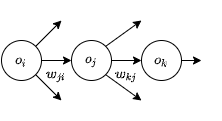

The diagram above was exported from draw.io. Its source (the exported page's mxGraphModel, read from the mxfile embedded in the PNG):
<mxGraphModel dx="1174" dy="3667" grid="1" gridSize="10" guides="1" tooltips="1" connect="1" arrows="1" fold="1" page="1" pageScale="1" pageWidth="827" pageHeight="1169" math="1" shadow="0">
  <root>
    <mxCell id="0" />
    <mxCell id="1" parent="0" />
    <mxCell id="djLkYv103FwKD2cAZvbK-21" value="" style="group;rotation=90;" vertex="1" connectable="0" parent="1">
      <mxGeometry x="-750" y="-2380" width="120" height="200" as="geometry" />
    </mxCell>
    <mxCell id="djLkYv103FwKD2cAZvbK-22" value="" style="group;rotation=90;" vertex="1" connectable="0" parent="djLkYv103FwKD2cAZvbK-21">
      <mxGeometry width="120" height="200" as="geometry" />
    </mxCell>
    <mxCell id="djLkYv103FwKD2cAZvbK-14" style="edgeStyle=orthogonalEdgeStyle;rounded=0;orthogonalLoop=1;jettySize=auto;html=1;exitX=0.5;exitY=0;exitDx=0;exitDy=0;" edge="1" parent="djLkYv103FwKD2cAZvbK-22" source="djLkYv103FwKD2cAZvbK-2">
      <mxGeometry relative="1" as="geometry">
        <mxPoint x="140" y="100" as="targetPoint" />
      </mxGeometry>
    </mxCell>
    <mxCell id="djLkYv103FwKD2cAZvbK-2" value="" style="ellipse;whiteSpace=wrap;html=1;aspect=fixed;rotation=90;" vertex="1" parent="djLkYv103FwKD2cAZvbK-22">
      <mxGeometry x="80" y="80" width="40" height="40" as="geometry" />
    </mxCell>
    <mxCell id="djLkYv103FwKD2cAZvbK-9" style="edgeStyle=orthogonalEdgeStyle;rounded=0;orthogonalLoop=1;jettySize=auto;html=1;exitX=0.5;exitY=0;exitDx=0;exitDy=0;entryX=0.5;entryY=1;entryDx=0;entryDy=0;" edge="1" parent="djLkYv103FwKD2cAZvbK-22" source="djLkYv103FwKD2cAZvbK-3" target="djLkYv103FwKD2cAZvbK-2">
      <mxGeometry relative="1" as="geometry" />
    </mxCell>
    <mxCell id="djLkYv103FwKD2cAZvbK-3" value="" style="ellipse;whiteSpace=wrap;html=1;aspect=fixed;rotation=90;" vertex="1" parent="djLkYv103FwKD2cAZvbK-22">
      <mxGeometry x="10" y="80" width="40" height="40" as="geometry" />
    </mxCell>
    <mxCell id="djLkYv103FwKD2cAZvbK-8" style="edgeStyle=orthogonalEdgeStyle;rounded=0;orthogonalLoop=1;jettySize=auto;html=1;exitX=0.5;exitY=0;exitDx=0;exitDy=0;entryX=0.5;entryY=1;entryDx=0;entryDy=0;" edge="1" parent="djLkYv103FwKD2cAZvbK-22" source="djLkYv103FwKD2cAZvbK-5" target="djLkYv103FwKD2cAZvbK-3">
      <mxGeometry relative="1" as="geometry" />
    </mxCell>
    <mxCell id="djLkYv103FwKD2cAZvbK-5" value="" style="ellipse;whiteSpace=wrap;html=1;aspect=fixed;rotation=90;" vertex="1" parent="djLkYv103FwKD2cAZvbK-22">
      <mxGeometry x="-60" y="80" width="40" height="40" as="geometry" />
    </mxCell>
    <mxCell id="djLkYv103FwKD2cAZvbK-10" value="" style="endArrow=classic;html=1;exitX=1;exitY=0;exitDx=0;exitDy=0;" edge="1" parent="djLkYv103FwKD2cAZvbK-22" source="djLkYv103FwKD2cAZvbK-3">
      <mxGeometry width="50" height="50" relative="1" as="geometry">
        <mxPoint x="40" y="120" as="sourcePoint" />
        <mxPoint x="80" y="140" as="targetPoint" />
      </mxGeometry>
    </mxCell>
    <mxCell id="djLkYv103FwKD2cAZvbK-11" value="" style="endArrow=classic;html=1;exitX=0;exitY=0;exitDx=0;exitDy=0;" edge="1" parent="djLkYv103FwKD2cAZvbK-22" source="djLkYv103FwKD2cAZvbK-3">
      <mxGeometry width="50" height="50" relative="1" as="geometry">
        <mxPoint x="30" y="10" as="sourcePoint" />
        <mxPoint x="80" y="60" as="targetPoint" />
      </mxGeometry>
    </mxCell>
    <mxCell id="djLkYv103FwKD2cAZvbK-12" value="" style="endArrow=classic;html=1;exitX=0;exitY=0;exitDx=0;exitDy=0;" edge="1" parent="djLkYv103FwKD2cAZvbK-22" source="djLkYv103FwKD2cAZvbK-5">
      <mxGeometry width="50" height="50" relative="1" as="geometry">
        <mxPoint x="34" y="96" as="sourcePoint" />
        <mxPoint y="60" as="targetPoint" />
      </mxGeometry>
    </mxCell>
    <mxCell id="djLkYv103FwKD2cAZvbK-13" value="" style="endArrow=classic;html=1;exitX=1;exitY=0;exitDx=0;exitDy=0;" edge="1" parent="djLkYv103FwKD2cAZvbK-22" source="djLkYv103FwKD2cAZvbK-5">
      <mxGeometry width="50" height="50" relative="1" as="geometry">
        <mxPoint x="-20" y="120" as="sourcePoint" />
        <mxPoint y="140" as="targetPoint" />
      </mxGeometry>
    </mxCell>
    <mxCell id="djLkYv103FwKD2cAZvbK-18" value="$$w_{kj}$$" style="text;html=1;strokeColor=none;fillColor=none;align=center;verticalAlign=middle;whiteSpace=wrap;rounded=0;rotation=0;" vertex="1" parent="djLkYv103FwKD2cAZvbK-22">
      <mxGeometry x="50" y="110" width="30" height="10" as="geometry" />
    </mxCell>
    <mxCell id="djLkYv103FwKD2cAZvbK-20" value="$$w_{ji}$$" style="text;html=1;strokeColor=none;fillColor=none;align=center;verticalAlign=middle;whiteSpace=wrap;rounded=0;rotation=0;" vertex="1" parent="djLkYv103FwKD2cAZvbK-22">
      <mxGeometry x="-20" y="110" width="30" height="10" as="geometry" />
    </mxCell>
    <mxCell id="djLkYv103FwKD2cAZvbK-23" value="&lt;span style=&quot;background-color: rgb(255 , 255 , 255)&quot;&gt;$$o_k$$&lt;/span&gt;" style="text;html=1;strokeColor=none;fillColor=none;align=center;verticalAlign=middle;whiteSpace=wrap;rounded=0;" vertex="1" parent="djLkYv103FwKD2cAZvbK-22">
      <mxGeometry x="80" y="90" width="40" height="20" as="geometry" />
    </mxCell>
    <mxCell id="djLkYv103FwKD2cAZvbK-24" value="&lt;span style=&quot;background-color: rgb(255 , 255 , 255)&quot;&gt;$$o_j$$&lt;/span&gt;" style="text;html=1;strokeColor=none;fillColor=none;align=center;verticalAlign=middle;whiteSpace=wrap;rounded=0;" vertex="1" parent="djLkYv103FwKD2cAZvbK-22">
      <mxGeometry x="10" y="90" width="40" height="20" as="geometry" />
    </mxCell>
    <mxCell id="djLkYv103FwKD2cAZvbK-25" value="&lt;span style=&quot;background-color: rgb(255 , 255 , 255)&quot;&gt;$$o_i$$&lt;/span&gt;" style="text;html=1;strokeColor=none;fillColor=none;align=center;verticalAlign=middle;whiteSpace=wrap;rounded=0;" vertex="1" parent="djLkYv103FwKD2cAZvbK-22">
      <mxGeometry x="-60" y="90" width="40" height="20" as="geometry" />
    </mxCell>
  </root>
</mxGraphModel>